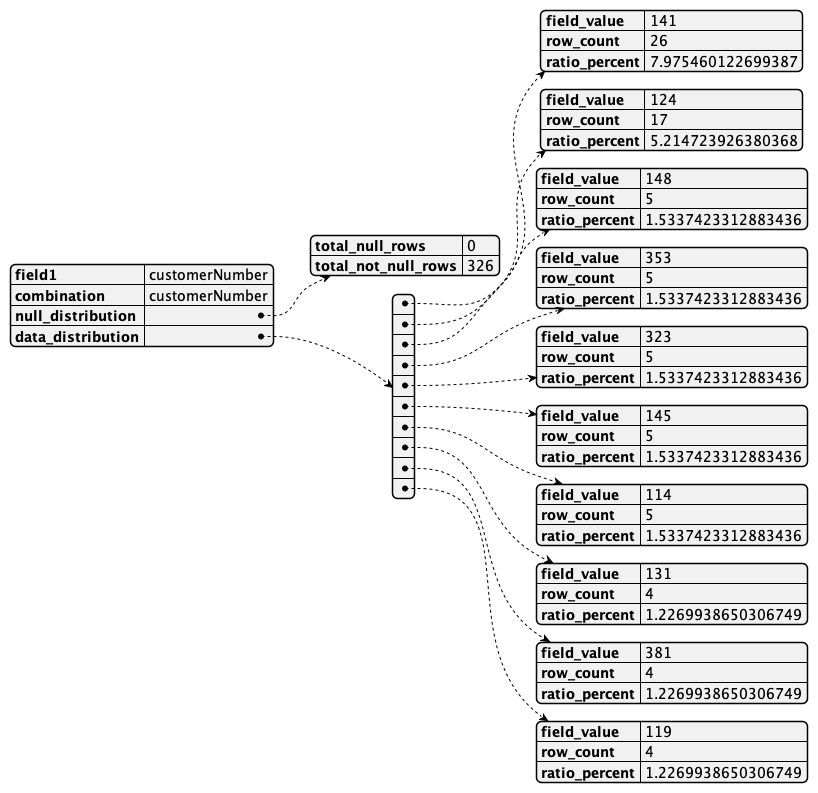

The diagram above was rendered by PlantUML. Its source (embedded in the PNG):
@startjson
{
    "field1": "customerNumber",
    "combination": "customerNumber",
    "null_distribution": {
        "total_null_rows": 0,
        "total_not_null_rows": 326
    },
    "data_distribution": [
        {
            "field_value": "141",
            "row_count": 26,
            "ratio_percent": 7.975460122699387
        },
        {
            "field_value": "124",
            "row_count": 17,
            "ratio_percent": 5.214723926380368
        },
        {
            "field_value": "148",
            "row_count": 5,
            "ratio_percent": 1.5337423312883436
        },
        {
            "field_value": "353",
            "row_count": 5,
            "ratio_percent": 1.5337423312883436
        },
        {
            "field_value": "323",
            "row_count": 5,
            "ratio_percent": 1.5337423312883436
        },
        {
            "field_value": "145",
            "row_count": 5,
            "ratio_percent": 1.5337423312883436
        },
        {
            "field_value": "114",
            "row_count": 5,
            "ratio_percent": 1.5337423312883436
        },
        {
            "field_value": "131",
            "row_count": 4,
            "ratio_percent": 1.2269938650306749
        },
        {
            "field_value": "381",
            "row_count": 4,
            "ratio_percent": 1.2269938650306749
        },
        {
            "field_value": "119",
            "row_count": 4,
            "ratio_percent": 1.2269938650306749
        }
    ]
}
@endjson